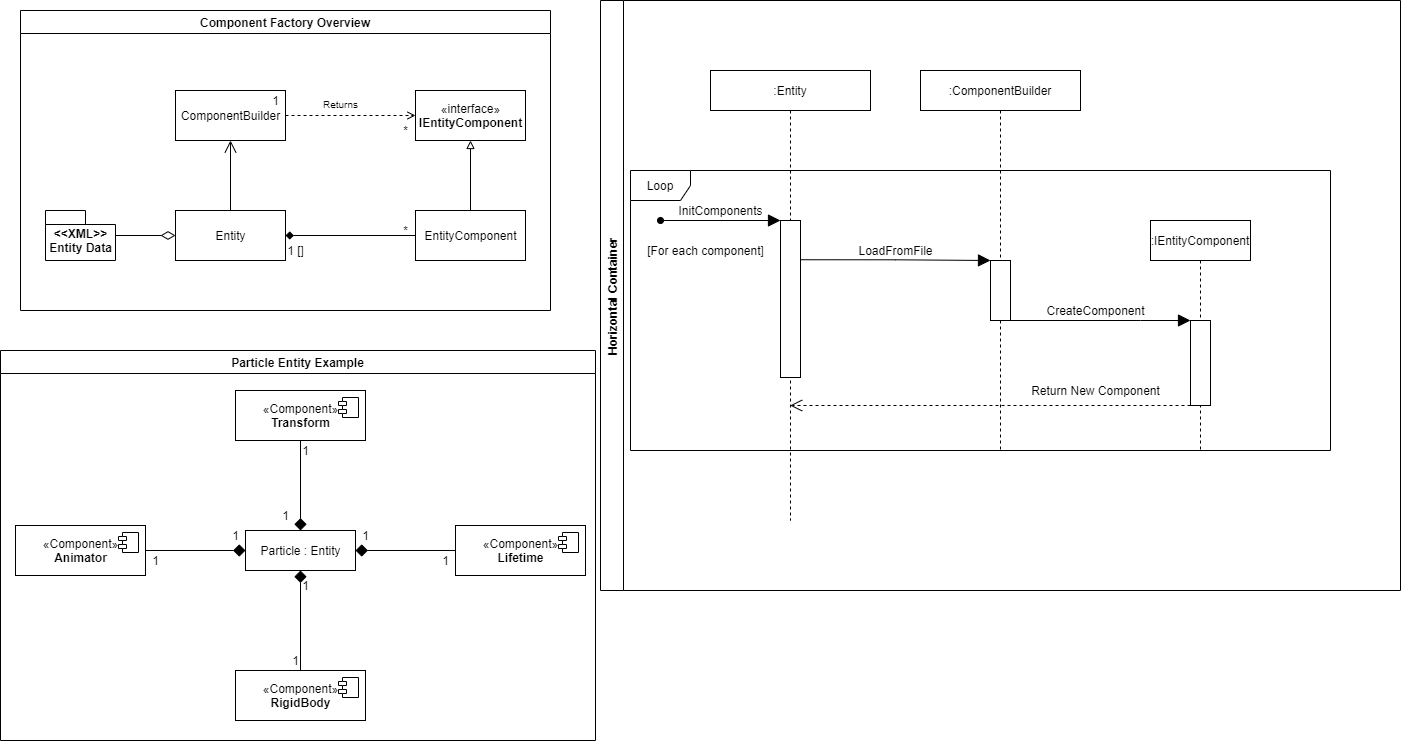

The diagram above was exported from draw.io. Its source (the exported page's mxGraphModel, read from the mxfile embedded in the PNG):
<mxGraphModel dx="1422" dy="882" grid="1" gridSize="10" guides="1" tooltips="1" connect="1" arrows="1" fold="1" page="1" pageScale="1" pageWidth="827" pageHeight="1169" math="0" shadow="0">
  <root>
    <mxCell id="0" />
    <mxCell id="1" parent="0" />
    <mxCell id="3rDOFQlrHLo5o7dS2LEC-76" value="Horizontal Container" style="swimlane;horizontal=0;" vertex="1" parent="1">
      <mxGeometry x="620" y="320" width="800" height="590" as="geometry" />
    </mxCell>
    <mxCell id="3rDOFQlrHLo5o7dS2LEC-71" value="Loop" style="shape=umlFrame;whiteSpace=wrap;html=1;" vertex="1" parent="1">
      <mxGeometry x="650" y="490" width="700" height="280" as="geometry" />
    </mxCell>
    <mxCell id="3rDOFQlrHLo5o7dS2LEC-1" value="Component Factory Overview" style="swimlane;" vertex="1" parent="1">
      <mxGeometry x="40" y="330" width="530" height="300" as="geometry" />
    </mxCell>
    <mxCell id="3rDOFQlrHLo5o7dS2LEC-6" value="Entity" style="html=1;" vertex="1" parent="3rDOFQlrHLo5o7dS2LEC-1">
      <mxGeometry x="155" y="200" width="110" height="50" as="geometry" />
    </mxCell>
    <mxCell id="3rDOFQlrHLo5o7dS2LEC-23" style="edgeStyle=orthogonalEdgeStyle;rounded=0;orthogonalLoop=1;jettySize=auto;html=1;entryX=1;entryY=0.5;entryDx=0;entryDy=0;endArrow=diamond;endFill=1;" edge="1" parent="3rDOFQlrHLo5o7dS2LEC-1" source="3rDOFQlrHLo5o7dS2LEC-11" target="3rDOFQlrHLo5o7dS2LEC-6">
      <mxGeometry relative="1" as="geometry" />
    </mxCell>
    <mxCell id="3rDOFQlrHLo5o7dS2LEC-11" value="EntityComponent" style="html=1;" vertex="1" parent="3rDOFQlrHLo5o7dS2LEC-1">
      <mxGeometry x="395" y="200" width="110" height="50" as="geometry" />
    </mxCell>
    <mxCell id="3rDOFQlrHLo5o7dS2LEC-12" value="ComponentBuilder" style="html=1;" vertex="1" parent="3rDOFQlrHLo5o7dS2LEC-1">
      <mxGeometry x="155" y="80" width="110" height="50" as="geometry" />
    </mxCell>
    <mxCell id="3rDOFQlrHLo5o7dS2LEC-13" style="edgeStyle=orthogonalEdgeStyle;rounded=0;orthogonalLoop=1;jettySize=auto;html=1;exitX=0.5;exitY=0;exitDx=0;exitDy=0;entryX=0.5;entryY=1;entryDx=0;entryDy=0;endArrow=open;endFill=0;endSize=10;targetPerimeterSpacing=0;" edge="1" parent="3rDOFQlrHLo5o7dS2LEC-1" source="3rDOFQlrHLo5o7dS2LEC-6" target="3rDOFQlrHLo5o7dS2LEC-12">
      <mxGeometry relative="1" as="geometry" />
    </mxCell>
    <mxCell id="3rDOFQlrHLo5o7dS2LEC-20" style="edgeStyle=orthogonalEdgeStyle;rounded=0;orthogonalLoop=1;jettySize=auto;html=1;entryX=0;entryY=0.5;entryDx=0;entryDy=0;endArrow=diamondThin;endFill=0;endSize=12;" edge="1" parent="3rDOFQlrHLo5o7dS2LEC-1" source="3rDOFQlrHLo5o7dS2LEC-19" target="3rDOFQlrHLo5o7dS2LEC-6">
      <mxGeometry relative="1" as="geometry" />
    </mxCell>
    <mxCell id="3rDOFQlrHLo5o7dS2LEC-19" value="&amp;lt;&amp;lt;XML&amp;gt;&amp;gt;&lt;br&gt;Entity Data" style="shape=folder;fontStyle=1;spacingTop=10;tabWidth=40;tabHeight=14;tabPosition=left;html=1;" vertex="1" parent="3rDOFQlrHLo5o7dS2LEC-1">
      <mxGeometry x="25" y="200" width="70" height="50" as="geometry" />
    </mxCell>
    <mxCell id="3rDOFQlrHLo5o7dS2LEC-21" value="«interface»&lt;br&gt;&lt;b&gt;IEntityComponent&lt;/b&gt;" style="html=1;" vertex="1" parent="3rDOFQlrHLo5o7dS2LEC-1">
      <mxGeometry x="395" y="80" width="110" height="50" as="geometry" />
    </mxCell>
    <mxCell id="3rDOFQlrHLo5o7dS2LEC-18" style="edgeStyle=orthogonalEdgeStyle;rounded=0;orthogonalLoop=1;jettySize=auto;html=1;entryX=0.5;entryY=1;entryDx=0;entryDy=0;endArrow=block;endFill=0;" edge="1" parent="3rDOFQlrHLo5o7dS2LEC-1" source="3rDOFQlrHLo5o7dS2LEC-11" target="3rDOFQlrHLo5o7dS2LEC-21">
      <mxGeometry relative="1" as="geometry">
        <mxPoint x="504.9999999999998" y="270" as="targetPoint" />
      </mxGeometry>
    </mxCell>
    <mxCell id="3rDOFQlrHLo5o7dS2LEC-22" style="edgeStyle=orthogonalEdgeStyle;rounded=0;orthogonalLoop=1;jettySize=auto;html=1;entryX=0;entryY=0.5;entryDx=0;entryDy=0;endArrow=open;endFill=0;dashed=1;" edge="1" parent="3rDOFQlrHLo5o7dS2LEC-1" source="3rDOFQlrHLo5o7dS2LEC-12" target="3rDOFQlrHLo5o7dS2LEC-21">
      <mxGeometry relative="1" as="geometry" />
    </mxCell>
    <mxCell id="3rDOFQlrHLo5o7dS2LEC-27" value="&lt;font style=&quot;font-size: 10px&quot;&gt;Returns&lt;/font&gt;" style="text;html=1;align=center;verticalAlign=middle;resizable=0;points=[];autosize=1;strokeColor=none;fillColor=none;" vertex="1" parent="3rDOFQlrHLo5o7dS2LEC-1">
      <mxGeometry x="295" y="83" width="50" height="20" as="geometry" />
    </mxCell>
    <mxCell id="3rDOFQlrHLo5o7dS2LEC-28" value="1" style="text;html=1;align=center;verticalAlign=middle;resizable=0;points=[];autosize=1;strokeColor=none;fillColor=none;" vertex="1" parent="3rDOFQlrHLo5o7dS2LEC-1">
      <mxGeometry x="245" y="80" width="20" height="20" as="geometry" />
    </mxCell>
    <mxCell id="3rDOFQlrHLo5o7dS2LEC-29" value="*" style="text;html=1;align=center;verticalAlign=middle;resizable=0;points=[];autosize=1;strokeColor=none;fillColor=none;" vertex="1" parent="3rDOFQlrHLo5o7dS2LEC-1">
      <mxGeometry x="375" y="110" width="20" height="20" as="geometry" />
    </mxCell>
    <mxCell id="3rDOFQlrHLo5o7dS2LEC-30" value="1 []" style="text;html=1;align=center;verticalAlign=middle;resizable=0;points=[];autosize=1;strokeColor=none;fillColor=none;" vertex="1" parent="3rDOFQlrHLo5o7dS2LEC-1">
      <mxGeometry x="260" y="230" width="30" height="20" as="geometry" />
    </mxCell>
    <mxCell id="3rDOFQlrHLo5o7dS2LEC-31" value="*" style="text;html=1;align=center;verticalAlign=middle;resizable=0;points=[];autosize=1;strokeColor=none;fillColor=none;" vertex="1" parent="3rDOFQlrHLo5o7dS2LEC-1">
      <mxGeometry x="375" y="210" width="20" height="20" as="geometry" />
    </mxCell>
    <mxCell id="3rDOFQlrHLo5o7dS2LEC-56" value=":Entity" style="shape=umlLifeline;perimeter=lifelinePerimeter;whiteSpace=wrap;html=1;container=1;collapsible=0;recursiveResize=0;outlineConnect=0;" vertex="1" parent="1">
      <mxGeometry x="730" y="390" width="160" height="450" as="geometry" />
    </mxCell>
    <mxCell id="3rDOFQlrHLo5o7dS2LEC-57" value="" style="rounded=0;whiteSpace=wrap;html=1;" vertex="1" parent="3rDOFQlrHLo5o7dS2LEC-56">
      <mxGeometry x="70" y="150" width="20" height="157" as="geometry" />
    </mxCell>
    <mxCell id="3rDOFQlrHLo5o7dS2LEC-60" value="InitComponents" style="text;html=1;align=center;verticalAlign=middle;resizable=0;points=[];autosize=1;strokeColor=none;fillColor=none;" vertex="1" parent="3rDOFQlrHLo5o7dS2LEC-56">
      <mxGeometry x="-40" y="130" width="100" height="20" as="geometry" />
    </mxCell>
    <mxCell id="3rDOFQlrHLo5o7dS2LEC-75" value="[For each component]" style="text;html=1;align=center;verticalAlign=middle;resizable=0;points=[];autosize=1;strokeColor=none;fillColor=none;" vertex="1" parent="3rDOFQlrHLo5o7dS2LEC-56">
      <mxGeometry x="-70" y="170" width="130" height="20" as="geometry" />
    </mxCell>
    <mxCell id="3rDOFQlrHLo5o7dS2LEC-58" value=":ComponentBuilder" style="shape=umlLifeline;perimeter=lifelinePerimeter;whiteSpace=wrap;html=1;container=1;collapsible=0;recursiveResize=0;outlineConnect=0;" vertex="1" parent="1">
      <mxGeometry x="940" y="390" width="160" height="380" as="geometry" />
    </mxCell>
    <mxCell id="3rDOFQlrHLo5o7dS2LEC-61" value="" style="rounded=0;whiteSpace=wrap;html=1;" vertex="1" parent="3rDOFQlrHLo5o7dS2LEC-58">
      <mxGeometry x="70" y="190" width="20" height="60" as="geometry" />
    </mxCell>
    <mxCell id="3rDOFQlrHLo5o7dS2LEC-59" value="" style="endArrow=block;html=1;endSize=10;targetPerimeterSpacing=0;entryX=0;entryY=0;entryDx=0;entryDy=0;endFill=1;startArrow=oval;startFill=1;" edge="1" parent="1" target="3rDOFQlrHLo5o7dS2LEC-57">
      <mxGeometry width="50" height="50" relative="1" as="geometry">
        <mxPoint x="680" y="540" as="sourcePoint" />
        <mxPoint x="710" y="530" as="targetPoint" />
      </mxGeometry>
    </mxCell>
    <mxCell id="3rDOFQlrHLo5o7dS2LEC-63" style="edgeStyle=orthogonalEdgeStyle;rounded=0;orthogonalLoop=1;jettySize=auto;html=1;exitX=1;exitY=0.25;exitDx=0;exitDy=0;entryX=0;entryY=0;entryDx=0;entryDy=0;startArrow=none;startFill=0;endArrow=block;endFill=1;endSize=10;targetPerimeterSpacing=0;" edge="1" parent="1" source="3rDOFQlrHLo5o7dS2LEC-57" target="3rDOFQlrHLo5o7dS2LEC-61">
      <mxGeometry relative="1" as="geometry">
        <Array as="points">
          <mxPoint x="915" y="579" />
          <mxPoint x="1010" y="580" />
        </Array>
      </mxGeometry>
    </mxCell>
    <mxCell id="3rDOFQlrHLo5o7dS2LEC-64" value="LoadFromFile" style="text;html=1;align=center;verticalAlign=middle;resizable=0;points=[];autosize=1;strokeColor=none;fillColor=none;" vertex="1" parent="1">
      <mxGeometry x="870" y="560" width="90" height="20" as="geometry" />
    </mxCell>
    <mxCell id="3rDOFQlrHLo5o7dS2LEC-66" value=":IEntityComponent" style="shape=umlLifeline;perimeter=lifelinePerimeter;whiteSpace=wrap;html=1;container=1;collapsible=0;recursiveResize=0;outlineConnect=0;" vertex="1" parent="1">
      <mxGeometry x="1170" y="540" width="100" height="230" as="geometry" />
    </mxCell>
    <mxCell id="3rDOFQlrHLo5o7dS2LEC-67" value="" style="rounded=0;whiteSpace=wrap;html=1;" vertex="1" parent="3rDOFQlrHLo5o7dS2LEC-66">
      <mxGeometry x="40" y="100" width="20" height="85" as="geometry" />
    </mxCell>
    <mxCell id="3rDOFQlrHLo5o7dS2LEC-68" style="edgeStyle=orthogonalEdgeStyle;rounded=0;orthogonalLoop=1;jettySize=auto;html=1;exitX=1;exitY=1;exitDx=0;exitDy=0;entryX=0;entryY=0;entryDx=0;entryDy=0;startArrow=none;startFill=0;endArrow=block;endFill=1;endSize=10;targetPerimeterSpacing=0;" edge="1" parent="1" source="3rDOFQlrHLo5o7dS2LEC-61" target="3rDOFQlrHLo5o7dS2LEC-67">
      <mxGeometry relative="1" as="geometry">
        <Array as="points">
          <mxPoint x="1160" y="640" />
          <mxPoint x="1160" y="640" />
        </Array>
      </mxGeometry>
    </mxCell>
    <mxCell id="3rDOFQlrHLo5o7dS2LEC-69" value="CreateComponent" style="text;html=1;align=center;verticalAlign=middle;resizable=0;points=[];autosize=1;strokeColor=none;fillColor=none;" vertex="1" parent="1">
      <mxGeometry x="1060" y="620" width="110" height="20" as="geometry" />
    </mxCell>
    <mxCell id="3rDOFQlrHLo5o7dS2LEC-70" style="edgeStyle=orthogonalEdgeStyle;rounded=0;orthogonalLoop=1;jettySize=auto;html=1;exitX=0;exitY=1;exitDx=0;exitDy=0;startArrow=none;startFill=0;endArrow=open;endFill=0;endSize=10;targetPerimeterSpacing=0;dashed=1;" edge="1" parent="1" source="3rDOFQlrHLo5o7dS2LEC-67">
      <mxGeometry relative="1" as="geometry">
        <mxPoint x="809.6666666666667" y="725" as="targetPoint" />
        <Array as="points">
          <mxPoint x="1130" y="725" />
          <mxPoint x="1130" y="725" />
        </Array>
      </mxGeometry>
    </mxCell>
    <mxCell id="3rDOFQlrHLo5o7dS2LEC-73" value="Return New Component" style="text;html=1;align=center;verticalAlign=middle;resizable=0;points=[];autosize=1;strokeColor=none;fillColor=none;" vertex="1" parent="1">
      <mxGeometry x="1045" y="700" width="140" height="20" as="geometry" />
    </mxCell>
    <mxCell id="3rDOFQlrHLo5o7dS2LEC-74" value="Particle Entity Example" style="swimlane;" vertex="1" parent="1">
      <mxGeometry x="20" y="670" width="595" height="390" as="geometry" />
    </mxCell>
    <mxCell id="3rDOFQlrHLo5o7dS2LEC-32" value="Particle : Entity" style="html=1;" vertex="1" parent="3rDOFQlrHLo5o7dS2LEC-74">
      <mxGeometry x="245" y="180" width="110" height="40" as="geometry" />
    </mxCell>
    <mxCell id="3rDOFQlrHLo5o7dS2LEC-46" style="edgeStyle=orthogonalEdgeStyle;rounded=0;orthogonalLoop=1;jettySize=auto;html=1;entryX=1;entryY=0.5;entryDx=0;entryDy=0;endArrow=diamond;endFill=1;endSize=10;targetPerimeterSpacing=0;" edge="1" parent="3rDOFQlrHLo5o7dS2LEC-74" source="3rDOFQlrHLo5o7dS2LEC-33" target="3rDOFQlrHLo5o7dS2LEC-32">
      <mxGeometry relative="1" as="geometry" />
    </mxCell>
    <mxCell id="3rDOFQlrHLo5o7dS2LEC-33" value="«Component»&lt;br&gt;&lt;b&gt;Lifetime&lt;/b&gt;" style="html=1;dropTarget=0;" vertex="1" parent="3rDOFQlrHLo5o7dS2LEC-74">
      <mxGeometry x="455" y="175" width="130" height="50" as="geometry" />
    </mxCell>
    <mxCell id="3rDOFQlrHLo5o7dS2LEC-34" value="" style="shape=module;jettyWidth=8;jettyHeight=4;" vertex="1" parent="3rDOFQlrHLo5o7dS2LEC-33">
      <mxGeometry x="1" width="20" height="20" relative="1" as="geometry">
        <mxPoint x="-27" y="7" as="offset" />
      </mxGeometry>
    </mxCell>
    <mxCell id="3rDOFQlrHLo5o7dS2LEC-43" style="edgeStyle=orthogonalEdgeStyle;rounded=0;orthogonalLoop=1;jettySize=auto;html=1;entryX=0;entryY=0.5;entryDx=0;entryDy=0;endArrow=diamond;endFill=1;endSize=10;targetPerimeterSpacing=0;" edge="1" parent="3rDOFQlrHLo5o7dS2LEC-74" source="3rDOFQlrHLo5o7dS2LEC-35" target="3rDOFQlrHLo5o7dS2LEC-32">
      <mxGeometry relative="1" as="geometry" />
    </mxCell>
    <mxCell id="3rDOFQlrHLo5o7dS2LEC-35" value="«Component»&lt;br&gt;&lt;b&gt;Animator&lt;/b&gt;" style="html=1;dropTarget=0;" vertex="1" parent="3rDOFQlrHLo5o7dS2LEC-74">
      <mxGeometry x="15" y="175" width="130" height="50" as="geometry" />
    </mxCell>
    <mxCell id="3rDOFQlrHLo5o7dS2LEC-36" value="" style="shape=module;jettyWidth=8;jettyHeight=4;" vertex="1" parent="3rDOFQlrHLo5o7dS2LEC-35">
      <mxGeometry x="1" width="20" height="20" relative="1" as="geometry">
        <mxPoint x="-27" y="7" as="offset" />
      </mxGeometry>
    </mxCell>
    <mxCell id="3rDOFQlrHLo5o7dS2LEC-45" style="edgeStyle=orthogonalEdgeStyle;rounded=0;orthogonalLoop=1;jettySize=auto;html=1;entryX=0.5;entryY=1;entryDx=0;entryDy=0;endArrow=diamond;endFill=1;endSize=10;targetPerimeterSpacing=0;" edge="1" parent="3rDOFQlrHLo5o7dS2LEC-74" source="3rDOFQlrHLo5o7dS2LEC-37" target="3rDOFQlrHLo5o7dS2LEC-32">
      <mxGeometry relative="1" as="geometry" />
    </mxCell>
    <mxCell id="3rDOFQlrHLo5o7dS2LEC-37" value="«Component»&lt;br&gt;&lt;b&gt;RigidBody&lt;/b&gt;" style="html=1;dropTarget=0;" vertex="1" parent="3rDOFQlrHLo5o7dS2LEC-74">
      <mxGeometry x="235" y="320" width="130" height="50" as="geometry" />
    </mxCell>
    <mxCell id="3rDOFQlrHLo5o7dS2LEC-38" value="" style="shape=module;jettyWidth=8;jettyHeight=4;" vertex="1" parent="3rDOFQlrHLo5o7dS2LEC-37">
      <mxGeometry x="1" width="20" height="20" relative="1" as="geometry">
        <mxPoint x="-27" y="7" as="offset" />
      </mxGeometry>
    </mxCell>
    <mxCell id="3rDOFQlrHLo5o7dS2LEC-44" style="edgeStyle=orthogonalEdgeStyle;rounded=0;orthogonalLoop=1;jettySize=auto;html=1;exitX=0.5;exitY=1;exitDx=0;exitDy=0;entryX=0.5;entryY=0;entryDx=0;entryDy=0;endArrow=diamond;endFill=1;endSize=10;targetPerimeterSpacing=0;" edge="1" parent="3rDOFQlrHLo5o7dS2LEC-74" source="3rDOFQlrHLo5o7dS2LEC-41" target="3rDOFQlrHLo5o7dS2LEC-32">
      <mxGeometry relative="1" as="geometry" />
    </mxCell>
    <mxCell id="3rDOFQlrHLo5o7dS2LEC-41" value="«Component»&lt;br&gt;&lt;b&gt;Transform&lt;/b&gt;" style="html=1;dropTarget=0;" vertex="1" parent="3rDOFQlrHLo5o7dS2LEC-74">
      <mxGeometry x="235" y="40" width="130" height="50" as="geometry" />
    </mxCell>
    <mxCell id="3rDOFQlrHLo5o7dS2LEC-42" value="" style="shape=module;jettyWidth=8;jettyHeight=4;" vertex="1" parent="3rDOFQlrHLo5o7dS2LEC-41">
      <mxGeometry x="1" width="20" height="20" relative="1" as="geometry">
        <mxPoint x="-27" y="7" as="offset" />
      </mxGeometry>
    </mxCell>
    <mxCell id="3rDOFQlrHLo5o7dS2LEC-47" value="1" style="text;html=1;align=center;verticalAlign=middle;resizable=0;points=[];autosize=1;strokeColor=none;fillColor=none;" vertex="1" parent="3rDOFQlrHLo5o7dS2LEC-74">
      <mxGeometry x="225" y="175" width="20" height="20" as="geometry" />
    </mxCell>
    <mxCell id="3rDOFQlrHLo5o7dS2LEC-48" value="1" style="text;html=1;align=center;verticalAlign=middle;resizable=0;points=[];autosize=1;strokeColor=none;fillColor=none;" vertex="1" parent="3rDOFQlrHLo5o7dS2LEC-74">
      <mxGeometry x="145" y="200" width="20" height="20" as="geometry" />
    </mxCell>
    <mxCell id="3rDOFQlrHLo5o7dS2LEC-50" value="1" style="text;html=1;align=center;verticalAlign=middle;resizable=0;points=[];autosize=1;strokeColor=none;fillColor=none;" vertex="1" parent="3rDOFQlrHLo5o7dS2LEC-74">
      <mxGeometry x="275" y="155" width="20" height="20" as="geometry" />
    </mxCell>
    <mxCell id="3rDOFQlrHLo5o7dS2LEC-51" value="1" style="text;html=1;align=center;verticalAlign=middle;resizable=0;points=[];autosize=1;strokeColor=none;fillColor=none;" vertex="1" parent="3rDOFQlrHLo5o7dS2LEC-74">
      <mxGeometry x="295" y="90" width="20" height="20" as="geometry" />
    </mxCell>
    <mxCell id="3rDOFQlrHLo5o7dS2LEC-52" value="1" style="text;html=1;align=center;verticalAlign=middle;resizable=0;points=[];autosize=1;strokeColor=none;fillColor=none;" vertex="1" parent="3rDOFQlrHLo5o7dS2LEC-74">
      <mxGeometry x="285" y="300" width="20" height="20" as="geometry" />
    </mxCell>
    <mxCell id="3rDOFQlrHLo5o7dS2LEC-53" value="1" style="text;html=1;align=center;verticalAlign=middle;resizable=0;points=[];autosize=1;strokeColor=none;fillColor=none;" vertex="1" parent="3rDOFQlrHLo5o7dS2LEC-74">
      <mxGeometry x="295" y="225" width="20" height="20" as="geometry" />
    </mxCell>
    <mxCell id="3rDOFQlrHLo5o7dS2LEC-54" value="1" style="text;html=1;align=center;verticalAlign=middle;resizable=0;points=[];autosize=1;strokeColor=none;fillColor=none;" vertex="1" parent="3rDOFQlrHLo5o7dS2LEC-74">
      <mxGeometry x="355" y="175" width="20" height="20" as="geometry" />
    </mxCell>
    <mxCell id="3rDOFQlrHLo5o7dS2LEC-55" value="1" style="text;html=1;align=center;verticalAlign=middle;resizable=0;points=[];autosize=1;strokeColor=none;fillColor=none;" vertex="1" parent="3rDOFQlrHLo5o7dS2LEC-74">
      <mxGeometry x="435" y="200" width="20" height="20" as="geometry" />
    </mxCell>
  </root>
</mxGraphModel>